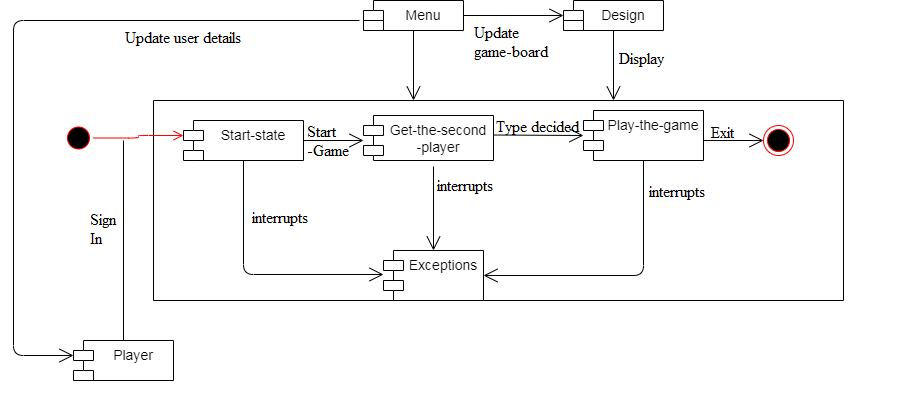

The diagram above was exported from draw.io. Its source (the exported page's mxGraphModel, read from the mxfile embedded in the PNG):
<mxGraphModel dx="1718" dy="450" grid="1" gridSize="10" guides="1" tooltips="1" connect="1" arrows="1" fold="1" page="1" pageScale="1" pageWidth="850" pageHeight="1100" math="0" shadow="0">
  <root>
    <mxCell id="0" />
    <mxCell id="1" parent="0" />
    <mxCell id="Ea4tdXWsC8QnoEqNlnia-1" value="Start-state" style="shape=module;align=left;spacingLeft=20;align=center;verticalAlign=top;fontSize=14;" vertex="1" parent="1">
      <mxGeometry x="180" y="140" width="120" height="40" as="geometry" />
    </mxCell>
    <mxCell id="Ea4tdXWsC8QnoEqNlnia-3" value="" style="endArrow=none;html=1;fontSize=14;" edge="1" parent="1">
      <mxGeometry width="50" height="50" relative="1" as="geometry">
        <mxPoint x="150" y="320" as="sourcePoint" />
        <mxPoint x="150" y="120" as="targetPoint" />
      </mxGeometry>
    </mxCell>
    <mxCell id="Ea4tdXWsC8QnoEqNlnia-4" value="" style="endArrow=none;html=1;fontSize=14;" edge="1" parent="1">
      <mxGeometry width="50" height="50" relative="1" as="geometry">
        <mxPoint x="150" y="120" as="sourcePoint" />
        <mxPoint x="840" y="120" as="targetPoint" />
      </mxGeometry>
    </mxCell>
    <mxCell id="Ea4tdXWsC8QnoEqNlnia-5" value="" style="endArrow=none;html=1;fontSize=14;" edge="1" parent="1">
      <mxGeometry width="50" height="50" relative="1" as="geometry">
        <mxPoint x="840" y="320" as="sourcePoint" />
        <mxPoint x="840" y="120" as="targetPoint" />
      </mxGeometry>
    </mxCell>
    <mxCell id="Ea4tdXWsC8QnoEqNlnia-6" value="" style="endArrow=none;html=1;fontSize=14;" edge="1" parent="1">
      <mxGeometry width="50" height="50" relative="1" as="geometry">
        <mxPoint x="150" y="320" as="sourcePoint" />
        <mxPoint x="840" y="320" as="targetPoint" />
      </mxGeometry>
    </mxCell>
    <mxCell id="Ea4tdXWsC8QnoEqNlnia-7" value="Get-the-second&#10;-player" style="shape=module;align=left;spacingLeft=20;align=center;verticalAlign=top;fontSize=14;" vertex="1" parent="1">
      <mxGeometry x="360" y="135" width="130" height="45" as="geometry" />
    </mxCell>
    <mxCell id="Ea4tdXWsC8QnoEqNlnia-8" value="Play-the-game" style="shape=module;align=left;spacingLeft=20;align=center;verticalAlign=top;fontSize=14;" vertex="1" parent="1">
      <mxGeometry x="580" y="130" width="120" height="50" as="geometry" />
    </mxCell>
    <mxCell id="Ea4tdXWsC8QnoEqNlnia-9" value="" style="ellipse;html=1;shape=startState;fillColor=#000000;strokeColor=#ff0000;fontSize=14;" vertex="1" parent="1">
      <mxGeometry x="60" y="142.5" width="30" height="30" as="geometry" />
    </mxCell>
    <mxCell id="Ea4tdXWsC8QnoEqNlnia-10" value="" style="edgeStyle=orthogonalEdgeStyle;html=1;verticalAlign=bottom;endArrow=open;endSize=8;strokeColor=#ff0000;fontSize=14;" edge="1" source="Ea4tdXWsC8QnoEqNlnia-9" parent="1">
      <mxGeometry relative="1" as="geometry">
        <mxPoint x="180" y="155" as="targetPoint" />
        <Array as="points">
          <mxPoint x="135" y="158" />
          <mxPoint x="135" y="155" />
        </Array>
      </mxGeometry>
    </mxCell>
    <mxCell id="Ea4tdXWsC8QnoEqNlnia-11" value="" style="ellipse;html=1;shape=endState;fillColor=#000000;strokeColor=#ff0000;fontSize=14;" vertex="1" parent="1">
      <mxGeometry x="760" y="145" width="30" height="30" as="geometry" />
    </mxCell>
    <mxCell id="Ea4tdXWsC8QnoEqNlnia-12" value="" style="endArrow=open;endFill=1;endSize=12;html=1;fontSize=14;" edge="1" parent="1">
      <mxGeometry width="160" relative="1" as="geometry">
        <mxPoint x="700" y="160" as="sourcePoint" />
        <mxPoint x="760" y="160" as="targetPoint" />
      </mxGeometry>
    </mxCell>
    <mxCell id="Ea4tdXWsC8QnoEqNlnia-13" value="" style="endArrow=open;endFill=1;endSize=12;html=1;fontSize=14;" edge="1" parent="1">
      <mxGeometry width="160" relative="1" as="geometry">
        <mxPoint x="300" y="160" as="sourcePoint" />
        <mxPoint x="360" y="160" as="targetPoint" />
      </mxGeometry>
    </mxCell>
    <mxCell id="Ea4tdXWsC8QnoEqNlnia-14" value="" style="endArrow=open;endFill=1;endSize=12;html=1;fontSize=14;" edge="1" parent="1">
      <mxGeometry width="160" relative="1" as="geometry">
        <mxPoint x="490" y="154.5" as="sourcePoint" />
        <mxPoint x="580" y="155" as="targetPoint" />
      </mxGeometry>
    </mxCell>
    <mxCell id="Ea4tdXWsC8QnoEqNlnia-16" value="Player" style="shape=module;align=left;spacingLeft=20;align=center;verticalAlign=top;fontSize=14;" vertex="1" parent="1">
      <mxGeometry x="70" y="360" width="100" height="40" as="geometry" />
    </mxCell>
    <mxCell id="Ea4tdXWsC8QnoEqNlnia-17" value="" style="endArrow=none;html=1;fontSize=14;exitX=0.5;exitY=0;exitDx=0;exitDy=0;" edge="1" parent="1" source="Ea4tdXWsC8QnoEqNlnia-16">
      <mxGeometry width="50" height="50" relative="1" as="geometry">
        <mxPoint x="70" y="210" as="sourcePoint" />
        <mxPoint x="120" y="160" as="targetPoint" />
      </mxGeometry>
    </mxCell>
    <mxCell id="Ea4tdXWsC8QnoEqNlnia-18" value="Menu" style="shape=module;align=left;spacingLeft=20;align=center;verticalAlign=top;fontSize=14;" vertex="1" parent="1">
      <mxGeometry x="360" y="20" width="100" height="30" as="geometry" />
    </mxCell>
    <mxCell id="Ea4tdXWsC8QnoEqNlnia-19" value="" style="endArrow=open;endFill=1;endSize=12;html=1;fontSize=14;exitX=0.5;exitY=1;exitDx=0;exitDy=0;" edge="1" parent="1" source="Ea4tdXWsC8QnoEqNlnia-18">
      <mxGeometry width="160" relative="1" as="geometry">
        <mxPoint x="390" y="50" as="sourcePoint" />
        <mxPoint x="410" y="120" as="targetPoint" />
      </mxGeometry>
    </mxCell>
    <mxCell id="Ea4tdXWsC8QnoEqNlnia-20" value="Exceptions" style="shape=module;align=left;spacingLeft=20;align=center;verticalAlign=top;fontSize=14;" vertex="1" parent="1">
      <mxGeometry x="380" y="270" width="100" height="50" as="geometry" />
    </mxCell>
    <mxCell id="Ea4tdXWsC8QnoEqNlnia-21" value="" style="endArrow=open;endFill=1;endSize=12;html=1;fontSize=14;" edge="1" parent="1">
      <mxGeometry width="160" relative="1" as="geometry">
        <mxPoint x="240" y="180" as="sourcePoint" />
        <mxPoint x="380" y="294" as="targetPoint" />
        <Array as="points">
          <mxPoint x="240" y="294" />
        </Array>
      </mxGeometry>
    </mxCell>
    <mxCell id="Ea4tdXWsC8QnoEqNlnia-22" value="" style="endArrow=open;endFill=1;endSize=12;html=1;fontSize=14;entryX=0.5;entryY=0;entryDx=0;entryDy=0;" edge="1" parent="1" target="Ea4tdXWsC8QnoEqNlnia-20">
      <mxGeometry width="160" relative="1" as="geometry">
        <mxPoint x="430" y="186" as="sourcePoint" />
        <mxPoint x="500" y="170" as="targetPoint" />
      </mxGeometry>
    </mxCell>
    <mxCell id="Ea4tdXWsC8QnoEqNlnia-23" value="" style="endArrow=open;endFill=1;endSize=12;html=1;fontSize=14;entryX=1;entryY=0.5;entryDx=0;entryDy=0;" edge="1" parent="1" target="Ea4tdXWsC8QnoEqNlnia-20">
      <mxGeometry width="160" relative="1" as="geometry">
        <mxPoint x="640" y="180" as="sourcePoint" />
        <mxPoint x="640" y="290" as="targetPoint" />
        <Array as="points">
          <mxPoint x="640" y="295" />
        </Array>
      </mxGeometry>
    </mxCell>
    <mxCell id="Ea4tdXWsC8QnoEqNlnia-24" value="Design" style="shape=module;align=left;spacingLeft=20;align=center;verticalAlign=top;fontSize=14;" vertex="1" parent="1">
      <mxGeometry x="560" y="20" width="100" height="30" as="geometry" />
    </mxCell>
    <mxCell id="Ea4tdXWsC8QnoEqNlnia-25" value="" style="endArrow=open;endFill=1;endSize=12;html=1;fontSize=14;" edge="1" parent="1">
      <mxGeometry width="160" relative="1" as="geometry">
        <mxPoint x="460" y="35" as="sourcePoint" />
        <mxPoint x="560" y="35" as="targetPoint" />
      </mxGeometry>
    </mxCell>
    <mxCell id="Ea4tdXWsC8QnoEqNlnia-26" value="" style="endArrow=open;endFill=1;endSize=12;html=1;fontSize=14;" edge="1" parent="1">
      <mxGeometry width="160" relative="1" as="geometry">
        <mxPoint x="610" y="50" as="sourcePoint" />
        <mxPoint x="610" y="120" as="targetPoint" />
      </mxGeometry>
    </mxCell>
    <mxCell id="Ea4tdXWsC8QnoEqNlnia-27" value="" style="endArrow=open;endFill=1;endSize=12;html=1;fontSize=14;entryX=0;entryY=0;entryDx=0;entryDy=15;entryPerimeter=0;" edge="1" parent="1" target="Ea4tdXWsC8QnoEqNlnia-16">
      <mxGeometry width="160" relative="1" as="geometry">
        <mxPoint x="356" y="40" as="sourcePoint" />
        <mxPoint x="10" y="380" as="targetPoint" />
        <Array as="points">
          <mxPoint x="10" y="40" />
          <mxPoint x="10" y="375" />
        </Array>
      </mxGeometry>
    </mxCell>
  </root>
</mxGraphModel>